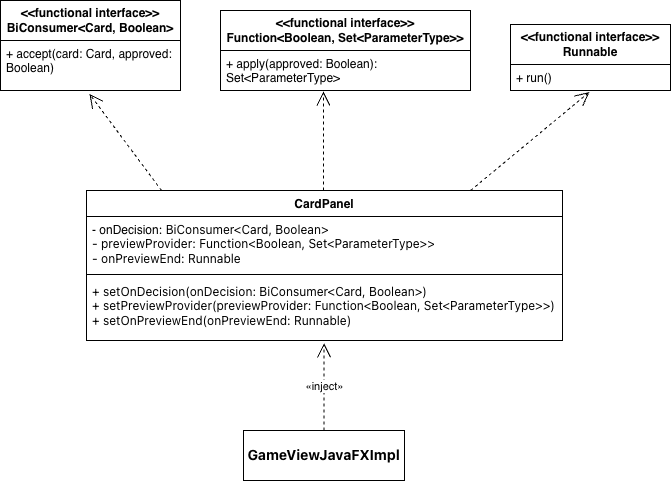

The diagram above was exported from draw.io. Its source (the exported page's mxGraphModel, read from the mxfile embedded in the PNG):
<mxGraphModel dx="964" dy="633" grid="1" gridSize="10" guides="1" tooltips="1" connect="1" arrows="1" fold="1" page="1" pageScale="1" pageWidth="827" pageHeight="1169" math="0" shadow="0">
  <root>
    <mxCell id="0" />
    <mxCell id="1" parent="0" />
    <mxCell id="LS4xPkOYXlvc0q_M5v1K-1" parent="1" style="html=1;whiteSpace=wrap;" value="&lt;span style=&quot;font-family: &amp;quot;Anthropic Sans&amp;quot;, -apple-system, &amp;quot;system-ui&amp;quot;, &amp;quot;Segoe UI&amp;quot;, sans-serif; font-size: 14px; text-align: start; text-wrap-mode: nowrap;&quot;&gt;&lt;b&gt;GameViewJavaFXImpl&lt;/b&gt;&lt;/span&gt;" vertex="1">
      <mxGeometry height="50" width="161" x="333" y="480" as="geometry" />
    </mxCell>
    <mxCell id="LS4xPkOYXlvc0q_M5v1K-3" parent="1" style="swimlane;fontStyle=0;childLayout=stackLayout;horizontal=1;startSize=40;fillColor=none;horizontalStack=0;resizeParent=1;resizeParentMax=0;resizeLast=0;collapsible=1;marginBottom=0;whiteSpace=wrap;html=1;" value="&lt;b&gt;&amp;lt;&amp;lt;functional interface&amp;gt;&amp;gt;&lt;/b&gt;&lt;div&gt;&lt;b&gt;BiConsumer&amp;lt;Card, Boolean&amp;gt;&lt;/b&gt;&lt;/div&gt;" vertex="1">
      <mxGeometry height="90" width="180" x="90" y="50" as="geometry" />
    </mxCell>
    <mxCell id="LS4xPkOYXlvc0q_M5v1K-4" parent="LS4xPkOYXlvc0q_M5v1K-3" style="text;strokeColor=none;fillColor=none;align=left;verticalAlign=top;spacingLeft=4;spacingRight=4;overflow=hidden;rotatable=0;points=[[0,0.5],[1,0.5]];portConstraint=eastwest;whiteSpace=wrap;html=1;" value="+ accept(card: Card, approved: Boolean)" vertex="1">
      <mxGeometry height="50" width="180" y="40" as="geometry" />
    </mxCell>
    <mxCell id="LS4xPkOYXlvc0q_M5v1K-7" parent="1" style="swimlane;fontStyle=0;childLayout=stackLayout;horizontal=1;startSize=40;fillColor=none;horizontalStack=0;resizeParent=1;resizeParentMax=0;resizeLast=0;collapsible=1;marginBottom=0;whiteSpace=wrap;html=1;" value="&lt;b&gt;&amp;lt;&amp;lt;functional interface&amp;gt;&amp;gt;&lt;/b&gt;&lt;div&gt;&lt;b&gt;Runnable&lt;/b&gt;&lt;/div&gt;" vertex="1">
      <mxGeometry height="66" width="160" x="600" y="74" as="geometry" />
    </mxCell>
    <mxCell id="LS4xPkOYXlvc0q_M5v1K-8" parent="LS4xPkOYXlvc0q_M5v1K-7" style="text;strokeColor=none;fillColor=none;align=left;verticalAlign=top;spacingLeft=4;spacingRight=4;overflow=hidden;rotatable=0;points=[[0,0.5],[1,0.5]];portConstraint=eastwest;whiteSpace=wrap;html=1;" value="+ run()" vertex="1">
      <mxGeometry height="26" width="160" y="40" as="geometry" />
    </mxCell>
    <mxCell id="LS4xPkOYXlvc0q_M5v1K-11" parent="1" style="swimlane;fontStyle=0;childLayout=stackLayout;horizontal=1;startSize=40;fillColor=none;horizontalStack=0;resizeParent=1;resizeParentMax=0;resizeLast=0;collapsible=1;marginBottom=0;whiteSpace=wrap;html=1;" value="&lt;div&gt;&lt;b&gt;&amp;lt;&amp;lt;functional interface&amp;gt;&amp;gt;&lt;/b&gt;&lt;/div&gt;&lt;b&gt;Function&amp;lt;Boolean, Set&amp;lt;ParameterType&amp;gt;&amp;gt;&lt;/b&gt;" vertex="1">
      <mxGeometry height="80" width="250" x="310" y="60" as="geometry" />
    </mxCell>
    <mxCell id="LS4xPkOYXlvc0q_M5v1K-12" parent="LS4xPkOYXlvc0q_M5v1K-11" style="text;strokeColor=none;fillColor=none;align=left;verticalAlign=top;spacingLeft=4;spacingRight=4;overflow=hidden;rotatable=0;points=[[0,0.5],[1,0.5]];portConstraint=eastwest;whiteSpace=wrap;html=1;" value="+ apply(approved: Boolean): Set&amp;lt;ParameterType&amp;gt;" vertex="1">
      <mxGeometry height="40" width="250" y="40" as="geometry" />
    </mxCell>
    <mxCell id="LS4xPkOYXlvc0q_M5v1K-15" parent="1" style="swimlane;fontStyle=1;align=center;verticalAlign=top;childLayout=stackLayout;horizontal=1;startSize=26;horizontalStack=0;resizeParent=1;resizeParentMax=0;resizeLast=0;collapsible=1;marginBottom=0;whiteSpace=wrap;html=1;" value="CardPanel" vertex="1">
      <mxGeometry height="150" width="476" x="176" y="240" as="geometry" />
    </mxCell>
    <mxCell id="LS4xPkOYXlvc0q_M5v1K-16" parent="LS4xPkOYXlvc0q_M5v1K-15" style="text;strokeColor=none;fillColor=none;align=left;verticalAlign=top;spacingLeft=4;spacingRight=4;overflow=hidden;rotatable=0;points=[[0,0.5],[1,0.5]];portConstraint=eastwest;whiteSpace=wrap;html=1;" value="- onDecision&lt;span style=&quot;font-family: &amp;quot;Anthropic Sans&amp;quot;, -apple-system, &amp;quot;system-ui&amp;quot;, &amp;quot;Segoe UI&amp;quot;, sans-serif; text-wrap-mode: nowrap;&quot;&gt;: BiConsumer&amp;lt;Card, Boolean&amp;gt;&lt;/span&gt;&lt;div&gt;&lt;span style=&quot;font-family: &amp;quot;Anthropic Sans&amp;quot;, -apple-system, &amp;quot;system-ui&amp;quot;, &amp;quot;Segoe UI&amp;quot;, sans-serif; text-wrap-mode: nowrap; background-color: transparent; color: light-dark(rgb(0, 0, 0), rgb(255, 255, 255));&quot;&gt;- previewProvider: Function&amp;lt;Boolean, Set&amp;lt;ParameterType&amp;gt;&amp;gt;&lt;/span&gt;&lt;/div&gt;&lt;div&gt;&lt;span style=&quot;font-family: &amp;quot;Anthropic Sans&amp;quot;, -apple-system, &amp;quot;system-ui&amp;quot;, &amp;quot;Segoe UI&amp;quot;, sans-serif; text-wrap-mode: nowrap; background-color: transparent; color: light-dark(rgb(0, 0, 0), rgb(255, 255, 255));&quot;&gt;-&lt;/span&gt;&lt;span style=&quot;font-family: &amp;quot;Anthropic Sans&amp;quot;, -apple-system, &amp;quot;system-ui&amp;quot;, &amp;quot;Segoe UI&amp;quot;, sans-serif; background-color: transparent; color: light-dark(rgb(0, 0, 0), rgb(255, 255, 255));&quot;&gt;&amp;nbsp;onPreviewEnd: Runnable&lt;/span&gt;&lt;/div&gt;&lt;div&gt;&lt;span style=&quot;font-family: &amp;quot;Anthropic Sans&amp;quot;, -apple-system, &amp;quot;system-ui&amp;quot;, &amp;quot;Segoe UI&amp;quot;, sans-serif; background-color: transparent; color: light-dark(rgb(0, 0, 0), rgb(255, 255, 255));&quot;&gt;&lt;br&gt;&lt;/span&gt;&lt;/div&gt;" vertex="1">
      <mxGeometry height="54" width="476" y="26" as="geometry" />
    </mxCell>
    <mxCell id="LS4xPkOYXlvc0q_M5v1K-17" parent="LS4xPkOYXlvc0q_M5v1K-15" style="line;strokeWidth=1;fillColor=none;align=left;verticalAlign=middle;spacingTop=-1;spacingLeft=3;spacingRight=3;rotatable=0;labelPosition=right;points=[];portConstraint=eastwest;strokeColor=inherit;" value="" vertex="1">
      <mxGeometry height="8" width="476" y="80" as="geometry" />
    </mxCell>
    <mxCell id="LS4xPkOYXlvc0q_M5v1K-18" parent="LS4xPkOYXlvc0q_M5v1K-15" style="text;strokeColor=none;fillColor=none;align=left;verticalAlign=top;spacingLeft=4;spacingRight=4;overflow=hidden;rotatable=0;points=[[0,0.5],[1,0.5]];portConstraint=eastwest;whiteSpace=wrap;html=1;" value="&lt;span style=&quot;font-family: &amp;quot;Anthropic Sans&amp;quot;, -apple-system, &amp;quot;system-ui&amp;quot;, &amp;quot;Segoe UI&amp;quot;, sans-serif; text-wrap-mode: nowrap;&quot;&gt;+ setOnDecision(onDecision: BiConsumer&amp;lt;Card, Boolean&amp;gt;)&lt;/span&gt;&lt;div&gt;&lt;span style=&quot;font-family: &amp;quot;Anthropic Sans&amp;quot;, -apple-system, &amp;quot;system-ui&amp;quot;, &amp;quot;Segoe UI&amp;quot;, sans-serif; text-wrap-mode: nowrap;&quot;&gt;+&amp;nbsp;&lt;/span&gt;&lt;span style=&quot;font-family: &amp;quot;Anthropic Sans&amp;quot;, -apple-system, &amp;quot;system-ui&amp;quot;, &amp;quot;Segoe UI&amp;quot;, sans-serif; text-wrap-mode: nowrap; background-color: transparent; color: light-dark(rgb(0, 0, 0), rgb(255, 255, 255));&quot;&gt;setPreviewProvider(previewProvider: Function&amp;lt;Boolean, Set&amp;lt;ParameterType&amp;gt;&amp;gt;)&lt;/span&gt;&lt;/div&gt;&lt;div&gt;&lt;span style=&quot;font-family: &amp;quot;Anthropic Sans&amp;quot;, -apple-system, &amp;quot;system-ui&amp;quot;, &amp;quot;Segoe UI&amp;quot;, sans-serif; text-wrap-mode: nowrap; background-color: transparent; color: light-dark(rgb(0, 0, 0), rgb(255, 255, 255));&quot;&gt;+&amp;nbsp;&lt;/span&gt;&lt;span style=&quot;font-family: &amp;quot;Anthropic Sans&amp;quot;, -apple-system, &amp;quot;system-ui&amp;quot;, &amp;quot;Segoe UI&amp;quot;, sans-serif; text-wrap-mode: nowrap; background-color: transparent; color: light-dark(rgb(0, 0, 0), rgb(255, 255, 255));&quot;&gt;setOnPreviewEnd(onPreviewEnd: Runnable)&lt;/span&gt;&lt;/div&gt;" vertex="1">
      <mxGeometry height="62" width="476" y="88" as="geometry" />
    </mxCell>
    <mxCell id="LS4xPkOYXlvc0q_M5v1K-19" edge="1" parent="1" source="LS4xPkOYXlvc0q_M5v1K-1" style="endArrow=open;endSize=12;dashed=1;html=1;rounded=0;exitX=0.5;exitY=0;exitDx=0;exitDy=0;entryX=0.499;entryY=1.045;entryDx=0;entryDy=0;entryPerimeter=0;" target="LS4xPkOYXlvc0q_M5v1K-18" value="«inject»">
      <mxGeometry relative="1" width="160" as="geometry">
        <mxPoint x="414" y="440" as="sourcePoint" />
        <mxPoint x="574" y="440" as="targetPoint" />
      </mxGeometry>
    </mxCell>
    <mxCell id="LS4xPkOYXlvc0q_M5v1K-20" edge="1" parent="1" style="endArrow=open;endSize=12;dashed=1;html=1;rounded=0;exitX=0.54;exitY=0;exitDx=0;exitDy=0;entryX=0.492;entryY=1.025;entryDx=0;entryDy=0;entryPerimeter=0;exitPerimeter=0;" value="">
      <mxGeometry relative="1" width="160" as="geometry">
        <mxPoint x="413.03999999999996" y="240" as="sourcePoint" />
        <mxPoint x="413" y="141" as="targetPoint" />
      </mxGeometry>
    </mxCell>
    <mxCell id="LS4xPkOYXlvc0q_M5v1K-21" edge="1" parent="1" source="LS4xPkOYXlvc0q_M5v1K-15" style="endArrow=open;endSize=12;dashed=1;html=1;rounded=0;exitX=0.807;exitY=0;exitDx=0;exitDy=0;entryX=0.493;entryY=1.06;entryDx=0;entryDy=0;entryPerimeter=0;exitPerimeter=0;" target="LS4xPkOYXlvc0q_M5v1K-8" value="">
      <mxGeometry relative="1" width="160" as="geometry">
        <mxPoint x="541" y="238" as="sourcePoint" />
        <mxPoint x="640" y="140" as="targetPoint" />
      </mxGeometry>
    </mxCell>
    <mxCell id="LS4xPkOYXlvc0q_M5v1K-22" edge="1" parent="1" style="endArrow=open;endSize=12;dashed=1;html=1;rounded=0;exitX=0.5;exitY=0;exitDx=0;exitDy=0;entryX=0.494;entryY=1.066;entryDx=0;entryDy=0;entryPerimeter=0;" target="LS4xPkOYXlvc0q_M5v1K-4" value="">
      <mxGeometry relative="1" width="160" as="geometry">
        <mxPoint x="251" y="240" as="sourcePoint" />
        <mxPoint x="250" y="142" as="targetPoint" />
      </mxGeometry>
    </mxCell>
  </root>
</mxGraphModel>